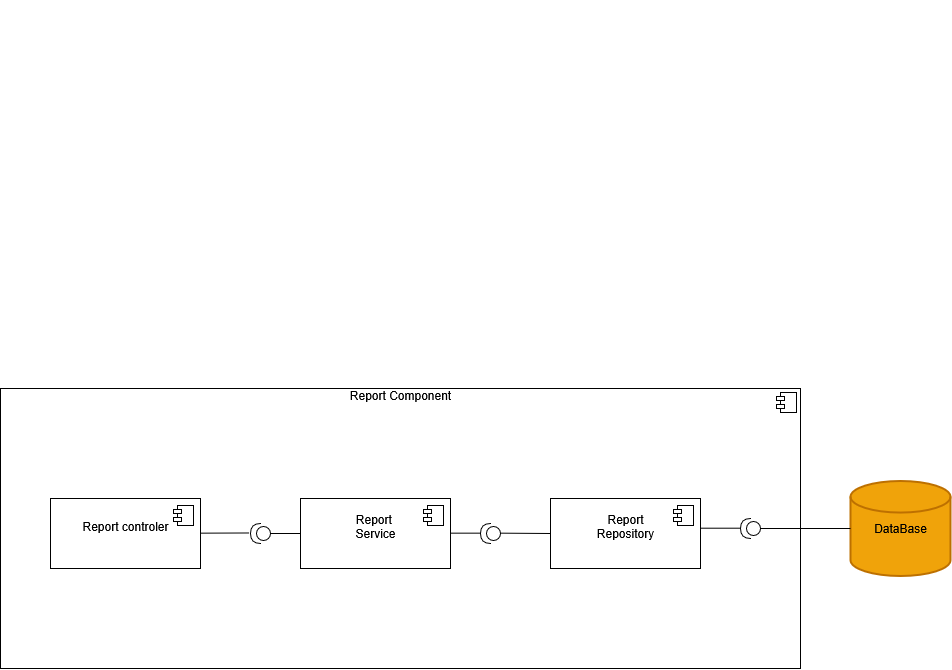

The diagram above was exported from draw.io. Its source (the exported page's mxGraphModel, read from the mxfile embedded in the PNG):
<mxGraphModel dx="1426" dy="779" grid="1" gridSize="10" guides="1" tooltips="1" connect="1" arrows="1" fold="1" page="1" pageScale="1" pageWidth="827" pageHeight="1169" math="0" shadow="0">
  <root>
    <mxCell id="0" />
    <mxCell id="1" parent="0" />
    <mxCell id="mdUrcWi3RzlbgW5NOTqL-5" value="" style="ellipse;whiteSpace=wrap;html=1;align=center;aspect=fixed;fillColor=none;strokeColor=none;resizable=0;perimeter=centerPerimeter;rotatable=0;allowArrows=0;points=[];outlineConnect=1;" parent="1" vertex="1">
      <mxGeometry x="950" y="294" width="10" height="10" as="geometry" />
    </mxCell>
    <mxCell id="Ba5eJ2-lw7HEFflOXim--3" value="" style="ellipse;whiteSpace=wrap;html=1;align=center;aspect=fixed;fillColor=none;strokeColor=none;resizable=0;perimeter=centerPerimeter;rotatable=0;allowArrows=0;points=[];outlineConnect=1;" parent="1" vertex="1">
      <mxGeometry x="100" y="281.25" width="10" height="10" as="geometry" />
    </mxCell>
    <mxCell id="hTcuWTxBPrcLyxQcvB6y-3" value="" style="ellipse;whiteSpace=wrap;html=1;align=center;aspect=fixed;fillColor=none;strokeColor=none;resizable=0;perimeter=centerPerimeter;rotatable=0;allowArrows=0;points=[];outlineConnect=1;" parent="1" vertex="1">
      <mxGeometry x="640" y="284" width="10" height="10" as="geometry" />
    </mxCell>
    <mxCell id="8oJvpTsOYp3oyUkcODyB-1" value="&lt;div align=&quot;center&quot;&gt;Report Component&lt;/div&gt;" style="align=center;overflow=fill;html=1;dropTarget=0;whiteSpace=wrap;" parent="1" vertex="1">
      <mxGeometry x="100" y="670" width="800" height="280" as="geometry" />
    </mxCell>
    <mxCell id="8oJvpTsOYp3oyUkcODyB-2" value="" style="shape=component;jettyWidth=8;jettyHeight=4;" parent="8oJvpTsOYp3oyUkcODyB-1" vertex="1">
      <mxGeometry x="1" width="20" height="20" relative="1" as="geometry">
        <mxPoint x="-24" y="4" as="offset" />
      </mxGeometry>
    </mxCell>
    <mxCell id="8oJvpTsOYp3oyUkcODyB-3" value="DataBase" style="strokeWidth=2;html=1;shape=mxgraph.flowchart.database;whiteSpace=wrap;fillColor=#f0a30a;strokeColor=#BD7000;fontColor=#000000;" parent="1" vertex="1">
      <mxGeometry x="950" y="762.5" width="100" height="95" as="geometry" />
    </mxCell>
    <mxCell id="NVqk1IANOv9V0fxRYJyc-1" value="Report controler&lt;div&gt;&lt;br&gt;&lt;/div&gt;" style="html=1;dropTarget=0;whiteSpace=wrap;" parent="1" vertex="1">
      <mxGeometry x="150" y="780" width="150" height="70" as="geometry" />
    </mxCell>
    <mxCell id="NVqk1IANOv9V0fxRYJyc-2" value="" style="shape=module;jettyWidth=8;jettyHeight=4;" parent="NVqk1IANOv9V0fxRYJyc-1" vertex="1">
      <mxGeometry x="1" width="20" height="20" relative="1" as="geometry">
        <mxPoint x="-27" y="7" as="offset" />
      </mxGeometry>
    </mxCell>
    <mxCell id="NVqk1IANOv9V0fxRYJyc-3" value="&lt;div&gt;Report&amp;nbsp;&lt;/div&gt;&lt;div&gt;Service&lt;/div&gt;&lt;div&gt;&lt;br&gt;&lt;/div&gt;" style="html=1;dropTarget=0;whiteSpace=wrap;" parent="1" vertex="1">
      <mxGeometry x="400" y="780" width="150" height="70" as="geometry" />
    </mxCell>
    <mxCell id="NVqk1IANOv9V0fxRYJyc-4" value="" style="shape=module;jettyWidth=8;jettyHeight=4;" parent="NVqk1IANOv9V0fxRYJyc-3" vertex="1">
      <mxGeometry x="1" width="20" height="20" relative="1" as="geometry">
        <mxPoint x="-27" y="7" as="offset" />
      </mxGeometry>
    </mxCell>
    <mxCell id="NVqk1IANOv9V0fxRYJyc-5" value="&lt;div&gt;Report&lt;/div&gt;&lt;div&gt;Repository&lt;/div&gt;&lt;div&gt;&lt;br&gt;&lt;/div&gt;" style="html=1;dropTarget=0;whiteSpace=wrap;" parent="1" vertex="1">
      <mxGeometry x="650" y="780" width="150" height="70" as="geometry" />
    </mxCell>
    <mxCell id="NVqk1IANOv9V0fxRYJyc-6" value="" style="shape=module;jettyWidth=8;jettyHeight=4;" parent="NVqk1IANOv9V0fxRYJyc-5" vertex="1">
      <mxGeometry x="1" width="20" height="20" relative="1" as="geometry">
        <mxPoint x="-27" y="7" as="offset" />
      </mxGeometry>
    </mxCell>
    <mxCell id="3yLPUn2OQqeiLPetvPap-2" value="" style="endArrow=none;html=1;rounded=0;exitX=0;exitY=0.5;exitDx=0;exitDy=0;exitPerimeter=0;" edge="1" parent="1" source="3yLPUn2OQqeiLPetvPap-3">
      <mxGeometry relative="1" as="geometry">
        <mxPoint x="950" y="755" as="sourcePoint" />
        <mxPoint x="950" y="810" as="targetPoint" />
        <Array as="points" />
      </mxGeometry>
    </mxCell>
    <mxCell id="3yLPUn2OQqeiLPetvPap-3" value="" style="shape=providedRequiredInterface;html=1;verticalLabelPosition=bottom;sketch=0;direction=west;" vertex="1" parent="1">
      <mxGeometry x="840" y="800" width="20" height="20" as="geometry" />
    </mxCell>
    <mxCell id="3yLPUn2OQqeiLPetvPap-4" value="" style="endArrow=none;html=1;rounded=0;" edge="1" parent="1">
      <mxGeometry relative="1" as="geometry">
        <mxPoint x="800" y="809.7" as="sourcePoint" />
        <mxPoint x="840" y="809.7" as="targetPoint" />
        <Array as="points" />
      </mxGeometry>
    </mxCell>
    <mxCell id="3yLPUn2OQqeiLPetvPap-5" value="" style="endArrow=none;html=1;rounded=0;" edge="1" parent="1">
      <mxGeometry relative="1" as="geometry">
        <mxPoint x="600" y="814.66" as="sourcePoint" />
        <mxPoint x="650" y="815" as="targetPoint" />
        <Array as="points" />
      </mxGeometry>
    </mxCell>
    <mxCell id="3yLPUn2OQqeiLPetvPap-6" value="" style="shape=providedRequiredInterface;html=1;verticalLabelPosition=bottom;sketch=0;direction=west;" vertex="1" parent="1">
      <mxGeometry x="580" y="805" width="20" height="20" as="geometry" />
    </mxCell>
    <mxCell id="3yLPUn2OQqeiLPetvPap-7" value="" style="endArrow=none;html=1;rounded=0;" edge="1" parent="1">
      <mxGeometry relative="1" as="geometry">
        <mxPoint x="550" y="814.66" as="sourcePoint" />
        <mxPoint x="580" y="814.66" as="targetPoint" />
        <Array as="points" />
      </mxGeometry>
    </mxCell>
    <mxCell id="3yLPUn2OQqeiLPetvPap-8" value="" style="endArrow=none;html=1;rounded=0;entryX=1.073;entryY=0.526;entryDx=0;entryDy=0;entryPerimeter=0;" edge="1" parent="1" target="3yLPUn2OQqeiLPetvPap-9">
      <mxGeometry relative="1" as="geometry">
        <mxPoint x="300" y="814.66" as="sourcePoint" />
        <mxPoint x="330" y="814.66" as="targetPoint" />
        <Array as="points" />
      </mxGeometry>
    </mxCell>
    <mxCell id="3yLPUn2OQqeiLPetvPap-9" value="" style="shape=providedRequiredInterface;html=1;verticalLabelPosition=bottom;sketch=0;direction=west;" vertex="1" parent="1">
      <mxGeometry x="350" y="805" width="20" height="20" as="geometry" />
    </mxCell>
    <mxCell id="3yLPUn2OQqeiLPetvPap-10" value="" style="endArrow=none;html=1;rounded=0;" edge="1" parent="1">
      <mxGeometry relative="1" as="geometry">
        <mxPoint x="370" y="815" as="sourcePoint" />
        <mxPoint x="400" y="815.0000000000001" as="targetPoint" />
        <Array as="points" />
      </mxGeometry>
    </mxCell>
  </root>
</mxGraphModel>